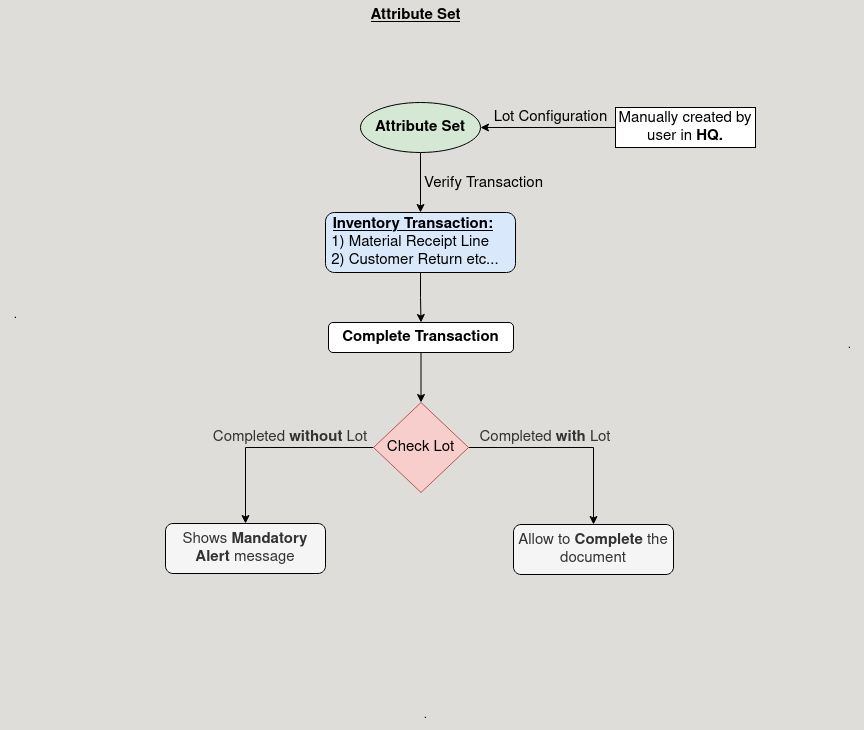

The diagram above was exported from draw.io. Its source (the exported page's mxGraphModel, read from the mxfile embedded in the PNG):
<mxGraphModel dx="954" dy="615" grid="1" gridSize="10" guides="1" tooltips="1" connect="1" arrows="1" fold="1" page="1" pageScale="1" pageWidth="850" pageHeight="1100" background="#deddda" math="0" shadow="0">
  <root>
    <mxCell id="0" />
    <mxCell id="1" parent="0" />
    <mxCell id="awWJPi-OM92FFgRP6QNb-11" style="edgeStyle=orthogonalEdgeStyle;rounded=0;orthogonalLoop=1;jettySize=auto;html=1;exitX=0.5;exitY=1;exitDx=0;exitDy=0;" edge="1" parent="1" source="awWJPi-OM92FFgRP6QNb-1" target="awWJPi-OM92FFgRP6QNb-3">
      <mxGeometry relative="1" as="geometry" />
    </mxCell>
    <mxCell id="awWJPi-OM92FFgRP6QNb-1" value="&lt;b&gt;Attribute Set&lt;/b&gt;" style="ellipse;whiteSpace=wrap;html=1;fillColor=#d5e8d4;strokeColor=default;fontSize=15;" vertex="1" parent="1">
      <mxGeometry x="365" y="110" width="120" height="50" as="geometry" />
    </mxCell>
    <mxCell id="awWJPi-OM92FFgRP6QNb-22" style="edgeStyle=orthogonalEdgeStyle;rounded=0;orthogonalLoop=1;jettySize=auto;html=1;exitX=0.5;exitY=1;exitDx=0;exitDy=0;" edge="1" parent="1" source="awWJPi-OM92FFgRP6QNb-3" target="awWJPi-OM92FFgRP6QNb-21">
      <mxGeometry relative="1" as="geometry" />
    </mxCell>
    <mxCell id="awWJPi-OM92FFgRP6QNb-3" value="&lt;div&gt;&lt;b&gt;&lt;u&gt;&lt;br&gt;&lt;/u&gt;&lt;/b&gt;&lt;/div&gt;&lt;div align=&quot;center&quot;&gt;&lt;b&gt;&lt;u&gt;Inventory Transaction:&lt;/u&gt;&lt;/b&gt;&lt;/div&gt;&lt;div&gt;&amp;nbsp;1) Material Receipt Line&amp;nbsp;&lt;/div&gt;&lt;div&gt;&amp;nbsp;2) Customer Return etc...&lt;br&gt;&lt;/div&gt;&lt;div&gt;&lt;br&gt;&lt;/div&gt;" style="rounded=1;whiteSpace=wrap;html=1;align=left;fillColor=#dae8fc;strokeColor=default;fontSize=15;" vertex="1" parent="1">
      <mxGeometry x="330" y="220" width="190" height="60" as="geometry" />
    </mxCell>
    <mxCell id="awWJPi-OM92FFgRP6QNb-4" value="Completed &lt;b&gt;with&lt;/b&gt; Lot " style="rounded=0;whiteSpace=wrap;html=1;fillColor=none;fontColor=#333333;strokeColor=none;fontSize=15;" vertex="1" parent="1">
      <mxGeometry x="475" y="420" width="150" height="50" as="geometry" />
    </mxCell>
    <mxCell id="awWJPi-OM92FFgRP6QNb-5" value="Completed &lt;b&gt;without&lt;/b&gt; Lot " style="rounded=0;whiteSpace=wrap;html=1;fillColor=none;fontColor=#333333;strokeColor=none;fontSize=15;" vertex="1" parent="1">
      <mxGeometry x="210" y="420" width="170" height="50" as="geometry" />
    </mxCell>
    <mxCell id="awWJPi-OM92FFgRP6QNb-19" style="edgeStyle=orthogonalEdgeStyle;rounded=0;orthogonalLoop=1;jettySize=auto;html=1;exitX=0;exitY=0.5;exitDx=0;exitDy=0;entryX=1;entryY=0.5;entryDx=0;entryDy=0;" edge="1" parent="1" source="awWJPi-OM92FFgRP6QNb-7" target="awWJPi-OM92FFgRP6QNb-1">
      <mxGeometry relative="1" as="geometry" />
    </mxCell>
    <mxCell id="awWJPi-OM92FFgRP6QNb-7" value="Manually created by user in &lt;b&gt;HQ.&lt;/b&gt;" style="rounded=0;whiteSpace=wrap;html=1;fontSize=15;" vertex="1" parent="1">
      <mxGeometry x="620" y="115" width="140" height="40" as="geometry" />
    </mxCell>
    <mxCell id="awWJPi-OM92FFgRP6QNb-8" value="Allow to &lt;b&gt;Complete &lt;/b&gt;the document" style="rounded=1;whiteSpace=wrap;html=1;fillColor=#f5f5f5;fontColor=#333333;strokeColor=default;fontSize=15;" vertex="1" parent="1">
      <mxGeometry x="518" y="532" width="160" height="50" as="geometry" />
    </mxCell>
    <mxCell id="awWJPi-OM92FFgRP6QNb-9" value="Shows &lt;b&gt;Mandatory Alert&lt;/b&gt; message" style="rounded=1;whiteSpace=wrap;html=1;fillColor=#f5f5f5;fontColor=#333333;strokeColor=default;fontSize=15;" vertex="1" parent="1">
      <mxGeometry x="170" y="531" width="160" height="50" as="geometry" />
    </mxCell>
    <mxCell id="awWJPi-OM92FFgRP6QNb-16" value="&lt;font style=&quot;font-size: 15px;&quot;&gt;&lt;b&gt;&lt;u&gt;Attribute Set&lt;br&gt;&lt;/u&gt;&lt;/b&gt;&lt;/font&gt;" style="text;html=1;align=center;verticalAlign=middle;resizable=0;points=[];autosize=1;strokeColor=none;fillColor=none;" vertex="1" parent="1">
      <mxGeometry x="365" y="8" width="110" height="30" as="geometry" />
    </mxCell>
    <mxCell id="awWJPi-OM92FFgRP6QNb-17" value="Lot Configuration" style="text;html=1;align=center;verticalAlign=middle;resizable=0;points=[];autosize=1;strokeColor=none;fillColor=none;fontSize=15;" vertex="1" parent="1">
      <mxGeometry x="485" y="110" width="140" height="30" as="geometry" />
    </mxCell>
    <mxCell id="awWJPi-OM92FFgRP6QNb-20" value="Verify Transaction" style="text;html=1;align=center;verticalAlign=middle;resizable=0;points=[];autosize=1;strokeColor=none;fillColor=none;fontSize=15;" vertex="1" parent="1">
      <mxGeometry x="418" y="176" width="140" height="30" as="geometry" />
    </mxCell>
    <mxCell id="awWJPi-OM92FFgRP6QNb-25" style="edgeStyle=orthogonalEdgeStyle;rounded=0;orthogonalLoop=1;jettySize=auto;html=1;exitX=0.5;exitY=1;exitDx=0;exitDy=0;entryX=0.5;entryY=0;entryDx=0;entryDy=0;" edge="1" parent="1" source="awWJPi-OM92FFgRP6QNb-21" target="awWJPi-OM92FFgRP6QNb-23">
      <mxGeometry relative="1" as="geometry" />
    </mxCell>
    <mxCell id="awWJPi-OM92FFgRP6QNb-21" value="&lt;font style=&quot;font-size: 15px;&quot;&gt;&lt;b&gt;Complete Transaction&lt;/b&gt;&lt;br&gt;&lt;/font&gt;" style="rounded=1;whiteSpace=wrap;html=1;" vertex="1" parent="1">
      <mxGeometry x="333" y="330" width="185" height="30" as="geometry" />
    </mxCell>
    <mxCell id="awWJPi-OM92FFgRP6QNb-26" style="edgeStyle=orthogonalEdgeStyle;rounded=0;orthogonalLoop=1;jettySize=auto;html=1;exitX=1;exitY=0.5;exitDx=0;exitDy=0;entryX=0.5;entryY=0;entryDx=0;entryDy=0;" edge="1" parent="1" source="awWJPi-OM92FFgRP6QNb-23" target="awWJPi-OM92FFgRP6QNb-8">
      <mxGeometry relative="1" as="geometry" />
    </mxCell>
    <mxCell id="awWJPi-OM92FFgRP6QNb-27" style="edgeStyle=orthogonalEdgeStyle;rounded=0;orthogonalLoop=1;jettySize=auto;html=1;exitX=0;exitY=0.5;exitDx=0;exitDy=0;entryX=0.5;entryY=0;entryDx=0;entryDy=0;" edge="1" parent="1" source="awWJPi-OM92FFgRP6QNb-23" target="awWJPi-OM92FFgRP6QNb-9">
      <mxGeometry relative="1" as="geometry" />
    </mxCell>
    <mxCell id="awWJPi-OM92FFgRP6QNb-23" value="Check Lot" style="rhombus;whiteSpace=wrap;html=1;fillColor=#f8cecc;strokeColor=#b85450;fontSize=15;" vertex="1" parent="1">
      <mxGeometry x="378" y="410" width="95" height="90" as="geometry" />
    </mxCell>
    <mxCell id="awWJPi-OM92FFgRP6QNb-29" value="." style="text;html=1;align=center;verticalAlign=middle;resizable=0;points=[];autosize=1;strokeColor=none;fillColor=none;" vertex="1" parent="1">
      <mxGeometry x="5" y="308" width="30" height="30" as="geometry" />
    </mxCell>
    <mxCell id="awWJPi-OM92FFgRP6QNb-30" value="." style="text;html=1;align=center;verticalAlign=middle;resizable=0;points=[];autosize=1;strokeColor=none;fillColor=none;" vertex="1" parent="1">
      <mxGeometry x="839" y="338" width="30" height="30" as="geometry" />
    </mxCell>
    <mxCell id="awWJPi-OM92FFgRP6QNb-31" value="." style="text;html=1;align=center;verticalAlign=middle;resizable=0;points=[];autosize=1;strokeColor=none;fillColor=none;" vertex="1" parent="1">
      <mxGeometry x="415" y="708" width="30" height="30" as="geometry" />
    </mxCell>
  </root>
</mxGraphModel>